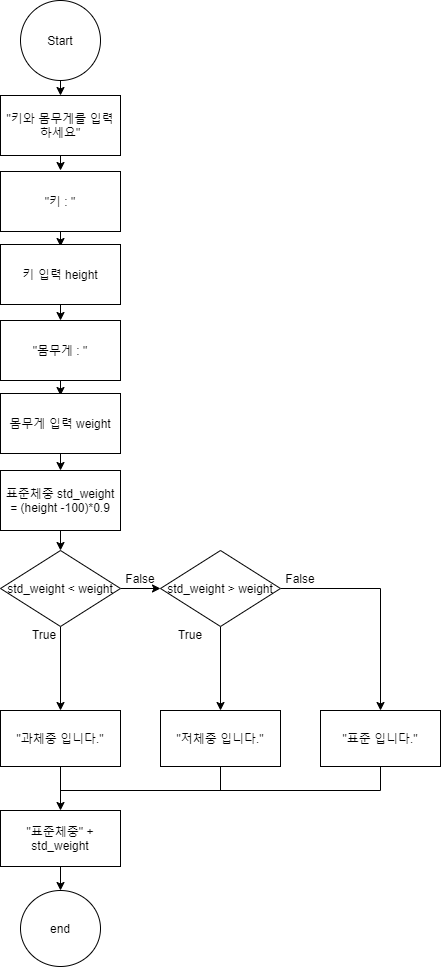

The diagram above was exported from draw.io. Its source (the exported page's mxGraphModel, read from the mxfile embedded in the PNG):
<mxGraphModel dx="460" dy="727" grid="1" gridSize="10" guides="1" tooltips="1" connect="1" arrows="1" fold="1" page="1" pageScale="1" pageWidth="827" pageHeight="1169" math="0" shadow="0">
  <root>
    <mxCell id="nRXEHo5kOpZ48UTnlX6v-0" />
    <mxCell id="nRXEHo5kOpZ48UTnlX6v-1" parent="nRXEHo5kOpZ48UTnlX6v-0" />
    <mxCell id="CTt1RXZNG0FvPyivRbNQ-1" value="" style="endArrow=classic;html=1;exitX=0.5;exitY=1;exitDx=0;exitDy=0;entryX=0.5;entryY=0;entryDx=0;entryDy=0;" edge="1" parent="nRXEHo5kOpZ48UTnlX6v-1" source="CTt1RXZNG0FvPyivRbNQ-2" target="CTt1RXZNG0FvPyivRbNQ-3">
      <mxGeometry width="50" height="50" relative="1" as="geometry">
        <mxPoint x="390" y="420" as="sourcePoint" />
        <mxPoint x="430" y="460" as="targetPoint" />
      </mxGeometry>
    </mxCell>
    <mxCell id="CTt1RXZNG0FvPyivRbNQ-2" value="Start" style="ellipse;whiteSpace=wrap;html=1;aspect=fixed;" vertex="1" parent="nRXEHo5kOpZ48UTnlX6v-1">
      <mxGeometry x="360" y="30" width="80" height="80" as="geometry" />
    </mxCell>
    <mxCell id="CTt1RXZNG0FvPyivRbNQ-3" value="&quot;키와 몸무게를 입력하세요&quot;" style="rounded=0;whiteSpace=wrap;html=1;" vertex="1" parent="nRXEHo5kOpZ48UTnlX6v-1">
      <mxGeometry x="340" y="125" width="120" height="60" as="geometry" />
    </mxCell>
    <mxCell id="CTt1RXZNG0FvPyivRbNQ-4" value="" style="endArrow=classic;html=1;exitX=0.5;exitY=1;exitDx=0;exitDy=0;entryX=0.5;entryY=0;entryDx=0;entryDy=0;" edge="1" parent="nRXEHo5kOpZ48UTnlX6v-1">
      <mxGeometry width="50" height="50" relative="1" as="geometry">
        <mxPoint x="400" y="185" as="sourcePoint" />
        <mxPoint x="400" y="200" as="targetPoint" />
      </mxGeometry>
    </mxCell>
    <mxCell id="CTt1RXZNG0FvPyivRbNQ-7" value="&quot;키 : &quot;" style="rounded=0;whiteSpace=wrap;html=1;" vertex="1" parent="nRXEHo5kOpZ48UTnlX6v-1">
      <mxGeometry x="340" y="201" width="120" height="60" as="geometry" />
    </mxCell>
    <mxCell id="CTt1RXZNG0FvPyivRbNQ-8" value="" style="endArrow=classic;html=1;exitX=0.5;exitY=1;exitDx=0;exitDy=0;entryX=0.5;entryY=0;entryDx=0;entryDy=0;" edge="1" parent="nRXEHo5kOpZ48UTnlX6v-1">
      <mxGeometry width="50" height="50" relative="1" as="geometry">
        <mxPoint x="400" y="261" as="sourcePoint" />
        <mxPoint x="400" y="276" as="targetPoint" />
      </mxGeometry>
    </mxCell>
    <mxCell id="CTt1RXZNG0FvPyivRbNQ-55" style="edgeStyle=orthogonalEdgeStyle;rounded=0;orthogonalLoop=1;jettySize=auto;html=1;exitX=0.5;exitY=1;exitDx=0;exitDy=0;entryX=0.5;entryY=0;entryDx=0;entryDy=0;" edge="1" parent="nRXEHo5kOpZ48UTnlX6v-1" source="CTt1RXZNG0FvPyivRbNQ-10" target="CTt1RXZNG0FvPyivRbNQ-39">
      <mxGeometry relative="1" as="geometry" />
    </mxCell>
    <mxCell id="CTt1RXZNG0FvPyivRbNQ-10" value="키 입력 height" style="rounded=0;whiteSpace=wrap;html=1;" vertex="1" parent="nRXEHo5kOpZ48UTnlX6v-1">
      <mxGeometry x="340" y="274" width="120" height="60" as="geometry" />
    </mxCell>
    <mxCell id="CTt1RXZNG0FvPyivRbNQ-39" value="&quot;몸무게 : &quot;" style="rounded=0;whiteSpace=wrap;html=1;" vertex="1" parent="nRXEHo5kOpZ48UTnlX6v-1">
      <mxGeometry x="340" y="350" width="120" height="60" as="geometry" />
    </mxCell>
    <mxCell id="CTt1RXZNG0FvPyivRbNQ-40" value="" style="endArrow=classic;html=1;exitX=0.5;exitY=1;exitDx=0;exitDy=0;entryX=0.5;entryY=0;entryDx=0;entryDy=0;" edge="1" parent="nRXEHo5kOpZ48UTnlX6v-1">
      <mxGeometry width="50" height="50" relative="1" as="geometry">
        <mxPoint x="400" y="410" as="sourcePoint" />
        <mxPoint x="400" y="425" as="targetPoint" />
      </mxGeometry>
    </mxCell>
    <mxCell id="CTt1RXZNG0FvPyivRbNQ-86" style="edgeStyle=orthogonalEdgeStyle;rounded=0;orthogonalLoop=1;jettySize=auto;html=1;exitX=0.5;exitY=1;exitDx=0;exitDy=0;entryX=0.5;entryY=0;entryDx=0;entryDy=0;" edge="1" parent="nRXEHo5kOpZ48UTnlX6v-1" source="CTt1RXZNG0FvPyivRbNQ-42" target="CTt1RXZNG0FvPyivRbNQ-56">
      <mxGeometry relative="1" as="geometry" />
    </mxCell>
    <mxCell id="CTt1RXZNG0FvPyivRbNQ-42" value="몸무게 입력 weight" style="rounded=0;whiteSpace=wrap;html=1;" vertex="1" parent="nRXEHo5kOpZ48UTnlX6v-1">
      <mxGeometry x="340" y="423" width="120" height="60" as="geometry" />
    </mxCell>
    <mxCell id="CTt1RXZNG0FvPyivRbNQ-72" style="edgeStyle=orthogonalEdgeStyle;rounded=0;orthogonalLoop=1;jettySize=auto;html=1;exitX=0.5;exitY=1;exitDx=0;exitDy=0;entryX=0.5;entryY=0;entryDx=0;entryDy=0;" edge="1" parent="nRXEHo5kOpZ48UTnlX6v-1" source="CTt1RXZNG0FvPyivRbNQ-56" target="CTt1RXZNG0FvPyivRbNQ-68">
      <mxGeometry relative="1" as="geometry" />
    </mxCell>
    <mxCell id="CTt1RXZNG0FvPyivRbNQ-56" value="표준체중 std_weight&lt;br&gt;= (height -100)*0.9" style="rounded=0;whiteSpace=wrap;html=1;" vertex="1" parent="nRXEHo5kOpZ48UTnlX6v-1">
      <mxGeometry x="340" y="500" width="120" height="60" as="geometry" />
    </mxCell>
    <mxCell id="CTt1RXZNG0FvPyivRbNQ-81" style="edgeStyle=orthogonalEdgeStyle;rounded=0;orthogonalLoop=1;jettySize=auto;html=1;exitX=0.5;exitY=1;exitDx=0;exitDy=0;entryX=0.5;entryY=0;entryDx=0;entryDy=0;" edge="1" parent="nRXEHo5kOpZ48UTnlX6v-1" source="CTt1RXZNG0FvPyivRbNQ-60" target="CTt1RXZNG0FvPyivRbNQ-80">
      <mxGeometry relative="1" as="geometry" />
    </mxCell>
    <mxCell id="CTt1RXZNG0FvPyivRbNQ-60" value="&quot;과체중 입니다.&quot;" style="rounded=0;whiteSpace=wrap;html=1;" vertex="1" parent="nRXEHo5kOpZ48UTnlX6v-1">
      <mxGeometry x="340" y="740" width="120" height="56" as="geometry" />
    </mxCell>
    <mxCell id="CTt1RXZNG0FvPyivRbNQ-61" value="&quot;저체중 입니다.&quot;" style="rounded=0;whiteSpace=wrap;html=1;" vertex="1" parent="nRXEHo5kOpZ48UTnlX6v-1">
      <mxGeometry x="500" y="740" width="120" height="56" as="geometry" />
    </mxCell>
    <mxCell id="CTt1RXZNG0FvPyivRbNQ-62" value="end" style="ellipse;whiteSpace=wrap;html=1;aspect=fixed;" vertex="1" parent="nRXEHo5kOpZ48UTnlX6v-1">
      <mxGeometry x="360" y="920" width="80" height="76" as="geometry" />
    </mxCell>
    <mxCell id="CTt1RXZNG0FvPyivRbNQ-63" value="" style="endArrow=none;html=1;" edge="1" parent="nRXEHo5kOpZ48UTnlX6v-1">
      <mxGeometry width="50" height="50" relative="1" as="geometry">
        <mxPoint x="400" y="820" as="sourcePoint" />
        <mxPoint x="720" y="820" as="targetPoint" />
      </mxGeometry>
    </mxCell>
    <mxCell id="CTt1RXZNG0FvPyivRbNQ-64" value="" style="endArrow=none;html=1;entryX=0.5;entryY=1;entryDx=0;entryDy=0;" edge="1" parent="nRXEHo5kOpZ48UTnlX6v-1" target="CTt1RXZNG0FvPyivRbNQ-61">
      <mxGeometry width="50" height="50" relative="1" as="geometry">
        <mxPoint x="560" y="820" as="sourcePoint" />
        <mxPoint x="440" y="774" as="targetPoint" />
      </mxGeometry>
    </mxCell>
    <mxCell id="CTt1RXZNG0FvPyivRbNQ-66" style="edgeStyle=orthogonalEdgeStyle;rounded=0;orthogonalLoop=1;jettySize=auto;html=1;exitX=0.5;exitY=1;exitDx=0;exitDy=0;entryX=0.5;entryY=0;entryDx=0;entryDy=0;" edge="1" parent="nRXEHo5kOpZ48UTnlX6v-1" source="CTt1RXZNG0FvPyivRbNQ-68" target="CTt1RXZNG0FvPyivRbNQ-60">
      <mxGeometry relative="1" as="geometry" />
    </mxCell>
    <mxCell id="CTt1RXZNG0FvPyivRbNQ-75" style="edgeStyle=orthogonalEdgeStyle;rounded=0;orthogonalLoop=1;jettySize=auto;html=1;exitX=1;exitY=0.5;exitDx=0;exitDy=0;entryX=0;entryY=0.5;entryDx=0;entryDy=0;" edge="1" parent="nRXEHo5kOpZ48UTnlX6v-1" source="CTt1RXZNG0FvPyivRbNQ-68" target="CTt1RXZNG0FvPyivRbNQ-73">
      <mxGeometry relative="1" as="geometry" />
    </mxCell>
    <mxCell id="CTt1RXZNG0FvPyivRbNQ-68" value="std_weight &amp;lt; weight" style="rhombus;whiteSpace=wrap;html=1;flipV=0;" vertex="1" parent="nRXEHo5kOpZ48UTnlX6v-1">
      <mxGeometry x="340" y="580" width="120" height="76" as="geometry" />
    </mxCell>
    <mxCell id="CTt1RXZNG0FvPyivRbNQ-69" value="True" style="text;html=1;strokeColor=none;fillColor=none;align=center;verticalAlign=middle;whiteSpace=wrap;rounded=0;" vertex="1" parent="nRXEHo5kOpZ48UTnlX6v-1">
      <mxGeometry x="354" y="656" width="60" height="16" as="geometry" />
    </mxCell>
    <mxCell id="CTt1RXZNG0FvPyivRbNQ-70" value="False" style="text;html=1;strokeColor=none;fillColor=none;align=center;verticalAlign=middle;whiteSpace=wrap;rounded=0;" vertex="1" parent="nRXEHo5kOpZ48UTnlX6v-1">
      <mxGeometry x="450" y="600" width="60" height="16" as="geometry" />
    </mxCell>
    <mxCell id="CTt1RXZNG0FvPyivRbNQ-76" style="edgeStyle=orthogonalEdgeStyle;rounded=0;orthogonalLoop=1;jettySize=auto;html=1;exitX=0.5;exitY=1;exitDx=0;exitDy=0;entryX=0.5;entryY=0;entryDx=0;entryDy=0;" edge="1" parent="nRXEHo5kOpZ48UTnlX6v-1" source="CTt1RXZNG0FvPyivRbNQ-73" target="CTt1RXZNG0FvPyivRbNQ-61">
      <mxGeometry relative="1" as="geometry" />
    </mxCell>
    <mxCell id="CTt1RXZNG0FvPyivRbNQ-78" style="edgeStyle=orthogonalEdgeStyle;rounded=0;orthogonalLoop=1;jettySize=auto;html=1;exitX=1;exitY=0.5;exitDx=0;exitDy=0;" edge="1" parent="nRXEHo5kOpZ48UTnlX6v-1" source="CTt1RXZNG0FvPyivRbNQ-73" target="CTt1RXZNG0FvPyivRbNQ-77">
      <mxGeometry relative="1" as="geometry" />
    </mxCell>
    <mxCell id="CTt1RXZNG0FvPyivRbNQ-73" value="std_weight &amp;gt; weight" style="rhombus;whiteSpace=wrap;html=1;flipV=0;" vertex="1" parent="nRXEHo5kOpZ48UTnlX6v-1">
      <mxGeometry x="500" y="580" width="120" height="76" as="geometry" />
    </mxCell>
    <mxCell id="CTt1RXZNG0FvPyivRbNQ-77" value="&quot;표준 입니다.&quot;" style="rounded=0;whiteSpace=wrap;html=1;" vertex="1" parent="nRXEHo5kOpZ48UTnlX6v-1">
      <mxGeometry x="660" y="740" width="120" height="56" as="geometry" />
    </mxCell>
    <mxCell id="CTt1RXZNG0FvPyivRbNQ-79" value="" style="endArrow=none;html=1;entryX=0.5;entryY=1;entryDx=0;entryDy=0;" edge="1" parent="nRXEHo5kOpZ48UTnlX6v-1" target="CTt1RXZNG0FvPyivRbNQ-77">
      <mxGeometry width="50" height="50" relative="1" as="geometry">
        <mxPoint x="720" y="820" as="sourcePoint" />
        <mxPoint x="570" y="806" as="targetPoint" />
      </mxGeometry>
    </mxCell>
    <mxCell id="CTt1RXZNG0FvPyivRbNQ-83" style="edgeStyle=orthogonalEdgeStyle;rounded=0;orthogonalLoop=1;jettySize=auto;html=1;entryX=0.5;entryY=0;entryDx=0;entryDy=0;" edge="1" parent="nRXEHo5kOpZ48UTnlX6v-1" source="CTt1RXZNG0FvPyivRbNQ-80" target="CTt1RXZNG0FvPyivRbNQ-62">
      <mxGeometry relative="1" as="geometry" />
    </mxCell>
    <mxCell id="CTt1RXZNG0FvPyivRbNQ-80" value="&quot;표준체중&quot; + std_weight" style="rounded=0;whiteSpace=wrap;html=1;" vertex="1" parent="nRXEHo5kOpZ48UTnlX6v-1">
      <mxGeometry x="340" y="840" width="120" height="56" as="geometry" />
    </mxCell>
    <mxCell id="CTt1RXZNG0FvPyivRbNQ-84" value="True" style="text;html=1;strokeColor=none;fillColor=none;align=center;verticalAlign=middle;whiteSpace=wrap;rounded=0;" vertex="1" parent="nRXEHo5kOpZ48UTnlX6v-1">
      <mxGeometry x="500" y="656" width="60" height="16" as="geometry" />
    </mxCell>
    <mxCell id="CTt1RXZNG0FvPyivRbNQ-85" value="False" style="text;html=1;strokeColor=none;fillColor=none;align=center;verticalAlign=middle;whiteSpace=wrap;rounded=0;" vertex="1" parent="nRXEHo5kOpZ48UTnlX6v-1">
      <mxGeometry x="610" y="600" width="60" height="16" as="geometry" />
    </mxCell>
  </root>
</mxGraphModel>